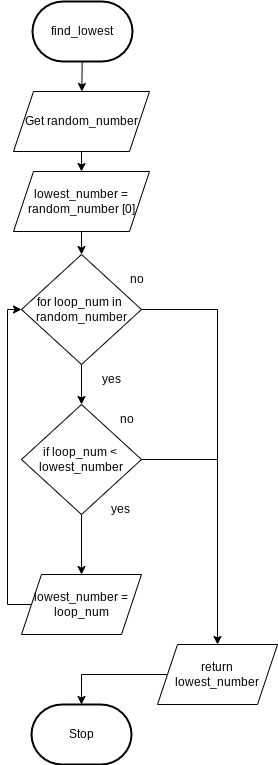

The diagram above was exported from draw.io. Its source (the exported page's mxGraphModel, read from the mxfile embedded in the PNG):
<mxGraphModel dx="1074" dy="1878" grid="1" gridSize="10" guides="1" tooltips="1" connect="1" arrows="1" fold="1" page="1" pageScale="1" pageWidth="827" pageHeight="1169" math="0" shadow="0">
  <root>
    <mxCell id="0" />
    <mxCell id="1" parent="0" />
    <mxCell id="27" style="edgeStyle=none;html=1;exitX=0;exitY=0.5;exitDx=0;exitDy=0;entryX=0;entryY=0.5;entryDx=0;entryDy=0;entryPerimeter=0;rounded=0;" parent="1" edge="1">
      <mxGeometry relative="1" as="geometry">
        <Array as="points">
          <mxPoint x="20" y="625" />
          <mxPoint x="20" y="305" />
        </Array>
        <mxPoint x="46" y="305" as="targetPoint" />
      </mxGeometry>
    </mxCell>
    <mxCell id="32" value="" style="edgeStyle=none;html=1;" parent="1" source="33" target="43" edge="1">
      <mxGeometry relative="1" as="geometry" />
    </mxCell>
    <mxCell id="33" value="find_lowest" style="strokeWidth=2;html=1;shape=mxgraph.flowchart.terminator;whiteSpace=wrap;" parent="1" vertex="1">
      <mxGeometry x="35" y="-1160" width="100" height="60" as="geometry" />
    </mxCell>
    <mxCell id="34" value="Stop" style="strokeWidth=2;html=1;shape=mxgraph.flowchart.terminator;whiteSpace=wrap;rounded=1;" parent="1" vertex="1">
      <mxGeometry x="34" y="-457" width="100" height="60" as="geometry" />
    </mxCell>
    <mxCell id="35" value="" style="edgeStyle=none;html=1;" parent="1" target="46" edge="1">
      <mxGeometry relative="1" as="geometry">
        <mxPoint x="84" y="-797" as="sourcePoint" />
      </mxGeometry>
    </mxCell>
    <mxCell id="36" style="edgeStyle=none;html=1;entryX=0.5;entryY=0;entryDx=0;entryDy=0;endArrow=classic;endFill=1;rounded=0;" parent="1" target="50" edge="1">
      <mxGeometry relative="1" as="geometry">
        <Array as="points">
          <mxPoint x="220" y="-852" />
        </Array>
        <mxPoint x="144" y="-852" as="sourcePoint" />
      </mxGeometry>
    </mxCell>
    <mxCell id="37" value="for loop_num in&amp;nbsp;&lt;br&gt;random_number" style="rhombus;whiteSpace=wrap;html=1;" parent="1" vertex="1">
      <mxGeometry x="24" y="-907" width="120" height="110" as="geometry" />
    </mxCell>
    <mxCell id="38" style="edgeStyle=none;html=1;entryX=0;entryY=0.5;entryDx=0;entryDy=0;rounded=0;exitX=0;exitY=0.5;exitDx=0;exitDy=0;" parent="1" source="41" edge="1">
      <mxGeometry relative="1" as="geometry">
        <Array as="points">
          <mxPoint x="10" y="-557" />
          <mxPoint x="10" y="-852" />
        </Array>
        <mxPoint x="24" y="-852" as="targetPoint" />
      </mxGeometry>
    </mxCell>
    <mxCell id="39" value="yes" style="text;html=1;strokeColor=none;fillColor=none;align=center;verticalAlign=middle;whiteSpace=wrap;rounded=0;" parent="1" vertex="1">
      <mxGeometry x="84" y="-797" width="60" height="30" as="geometry" />
    </mxCell>
    <mxCell id="40" value="no" style="text;html=1;strokeColor=none;fillColor=none;align=center;verticalAlign=middle;whiteSpace=wrap;rounded=0;" parent="1" vertex="1">
      <mxGeometry x="110" y="-897" width="60" height="30" as="geometry" />
    </mxCell>
    <mxCell id="41" value="lowest_number =&lt;br&gt;loop_num" style="shape=parallelogram;perimeter=parallelogramPerimeter;whiteSpace=wrap;html=1;fixedSize=1;" parent="1" vertex="1">
      <mxGeometry x="24" y="-587" width="120" height="60" as="geometry" />
    </mxCell>
    <mxCell id="52" style="edgeStyle=none;html=1;exitX=0.5;exitY=1;exitDx=0;exitDy=0;entryX=0.5;entryY=0;entryDx=0;entryDy=0;" edge="1" parent="1" source="43" target="51">
      <mxGeometry relative="1" as="geometry" />
    </mxCell>
    <mxCell id="43" value="Get random_number" style="shape=parallelogram;perimeter=parallelogramPerimeter;whiteSpace=wrap;html=1;fixedSize=1;" parent="1" vertex="1">
      <mxGeometry x="16" y="-1070" width="136" height="60" as="geometry" />
    </mxCell>
    <mxCell id="44" style="edgeStyle=none;html=1;entryX=0.5;entryY=0;entryDx=0;entryDy=0;" parent="1" source="46" target="41" edge="1">
      <mxGeometry relative="1" as="geometry" />
    </mxCell>
    <mxCell id="45" style="edgeStyle=none;html=1;endArrow=none;endFill=0;" parent="1" source="46" edge="1">
      <mxGeometry relative="1" as="geometry">
        <mxPoint x="220" y="-702" as="targetPoint" />
      </mxGeometry>
    </mxCell>
    <mxCell id="46" value="if loop_num &amp;lt;&amp;nbsp;&lt;br&gt;lowest_number" style="rhombus;whiteSpace=wrap;html=1;" parent="1" vertex="1">
      <mxGeometry x="24" y="-757" width="120" height="110" as="geometry" />
    </mxCell>
    <mxCell id="47" value="no" style="text;html=1;strokeColor=none;fillColor=none;align=center;verticalAlign=middle;whiteSpace=wrap;rounded=0;" parent="1" vertex="1">
      <mxGeometry x="100" y="-757" width="60" height="30" as="geometry" />
    </mxCell>
    <mxCell id="48" value="yes" style="text;html=1;strokeColor=none;fillColor=none;align=center;verticalAlign=middle;whiteSpace=wrap;rounded=0;" parent="1" vertex="1">
      <mxGeometry x="93" y="-667" width="60" height="30" as="geometry" />
    </mxCell>
    <mxCell id="49" style="edgeStyle=none;rounded=0;html=1;entryX=0.5;entryY=0;entryDx=0;entryDy=0;entryPerimeter=0;endArrow=classic;endFill=1;" parent="1" source="50" target="34" edge="1">
      <mxGeometry relative="1" as="geometry">
        <Array as="points">
          <mxPoint x="84" y="-487" />
        </Array>
      </mxGeometry>
    </mxCell>
    <mxCell id="50" value="return&lt;br&gt;lowest_number" style="shape=parallelogram;perimeter=parallelogramPerimeter;whiteSpace=wrap;html=1;fixedSize=1;" parent="1" vertex="1">
      <mxGeometry x="160" y="-517" width="120" height="60" as="geometry" />
    </mxCell>
    <mxCell id="53" style="edgeStyle=none;html=1;exitX=0.5;exitY=1;exitDx=0;exitDy=0;entryX=0.5;entryY=0;entryDx=0;entryDy=0;" edge="1" parent="1" source="51" target="37">
      <mxGeometry relative="1" as="geometry" />
    </mxCell>
    <mxCell id="51" value="lowest_number = random_number [0]" style="shape=parallelogram;perimeter=parallelogramPerimeter;whiteSpace=wrap;html=1;fixedSize=1;" vertex="1" parent="1">
      <mxGeometry x="16" y="-990" width="136" height="60" as="geometry" />
    </mxCell>
  </root>
</mxGraphModel>